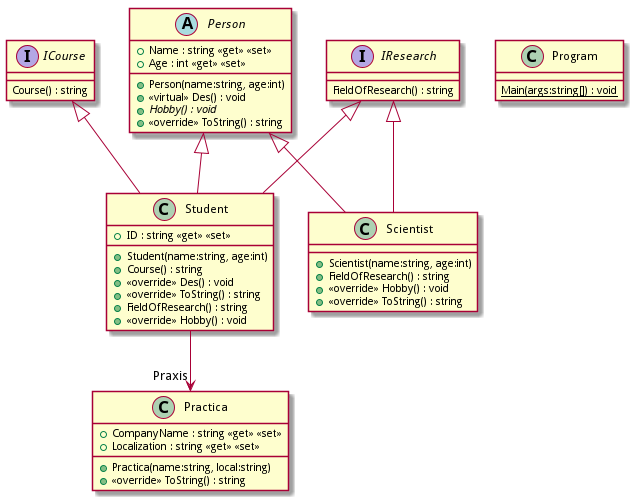

The diagram above was rendered by PlantUML. Its source (embedded in the PNG):
@startuml
interface ICourse {
    Course() : string
}
interface IResearch {
    FieldOfResearch() : string
}
abstract class Person {
    + Name : string <<get>> <<set>>
    + Age : int <<get>> <<set>>
    + Person(name:string, age:int)
    + <<virtual>> Des() : void
    + {abstract} Hobby() : void
    + <<override>> ToString() : string
}
class Practica {
    + CompanyName : string <<get>> <<set>>
    + Localization : string <<get>> <<set>>
    + Practica(name:string, local:string)
    + <<override>> ToString() : string
}
class Student {
    + ID : string <<get>> <<set>>
    + Student(name:string, age:int)
    + Course() : string
    + <<override>> Des() : void
    + <<override>> ToString() : string
    + FieldOfResearch() : string
    + <<override>> Hobby() : void
}
class Scientist {
    + Scientist(name:string, age:int)
    + FieldOfResearch() : string
    + <<override>> Hobby() : void
    + <<override>> ToString() : string
}
class Program {
    {static} Main(args:string[]) : void
}
Person <|-- Student
ICourse <|-- Student
IResearch <|-- Student
Student --> "Praxis" Practica
Person <|-- Scientist
IResearch <|-- Scientist
@enduml